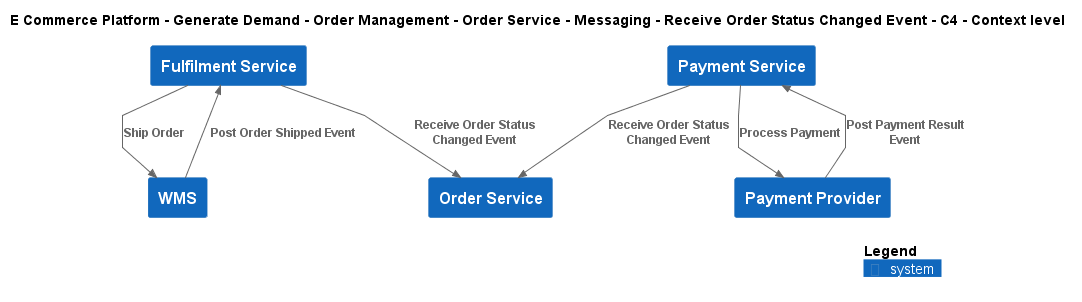

The diagram above was rendered by PlantUML. Its source (embedded in the PNG):
@startuml
!include ..\..\..\..\..\..\..\..\..\..\..\.c4s\C4_Context.puml

AddElementTag("c4interflow:lifecycle:new", $bgColor=green, $fontColor=#ffffff, $borderColor=green, $shadowing="False")
AddElementTag("c4interflow:lifecycle:changed", $bgColor=orange, $fontColor=#ffffff, $borderColor=orange, $shadowing="False")
AddElementTag("c4interflow:lifecycle:removed", $bgColor=red, $fontColor=#ffffff, $borderColor=red, $shadowing="False")

AddRelTag("c4interflow:lifecycle:new", $textColor=green, $lineColor=green)
AddRelTag("c4interflow:lifecycle:changed", $textColor=orange, $lineColor=orange)
AddRelTag("c4interflow:lifecycle:removed", $textColor=red, $lineColor=red)

SHOW_PERSON_PORTRAIT()
LAYOUT_TOP_DOWN()

skinparam linetype polyline

title E Commerce Platform - Generate Demand - Order Management - Order Service - Messaging - Receive Order Status Changed Event - C4 - Context level

System(ECommercePlatform.Deliver.Fulfilment.SoftwareSystems.FulfilmentService, "Fulfilment Service", "")
System(ECommercePlatform.GenerateDemand.OrderManagement.SoftwareSystems.OrderService, "Order Service", "")
System(ECommercePlatform.Deliver.Fulfilment.SoftwareSystems.WMS, "WMS", "")
System(ECommercePlatform.Deliver.Payments.SoftwareSystems.PaymentService, "Payment Service", "")
System(ECommercePlatform.Deliver.Payments.SoftwareSystems.PaymentProvider, "Payment Provider", "")

Rel(ECommercePlatform.Deliver.Fulfilment.SoftwareSystems.FulfilmentService, ECommercePlatform.GenerateDemand.OrderManagement.SoftwareSystems.OrderService, "Receive Order Status Changed Event")
Rel(ECommercePlatform.Deliver.Fulfilment.SoftwareSystems.FulfilmentService, ECommercePlatform.Deliver.Fulfilment.SoftwareSystems.WMS, "Ship Order")
Rel(ECommercePlatform.Deliver.Fulfilment.SoftwareSystems.WMS, ECommercePlatform.Deliver.Fulfilment.SoftwareSystems.FulfilmentService, "Post Order Shipped Event")
Rel(ECommercePlatform.Deliver.Payments.SoftwareSystems.PaymentService, ECommercePlatform.GenerateDemand.OrderManagement.SoftwareSystems.OrderService, "Receive Order Status Changed Event")
Rel(ECommercePlatform.Deliver.Payments.SoftwareSystems.PaymentService, ECommercePlatform.Deliver.Payments.SoftwareSystems.PaymentProvider, "Process Payment")
Rel(ECommercePlatform.Deliver.Payments.SoftwareSystems.PaymentProvider, ECommercePlatform.Deliver.Payments.SoftwareSystems.PaymentService, "Post Payment Result Event")


SHOW_LEGEND()
@enduml